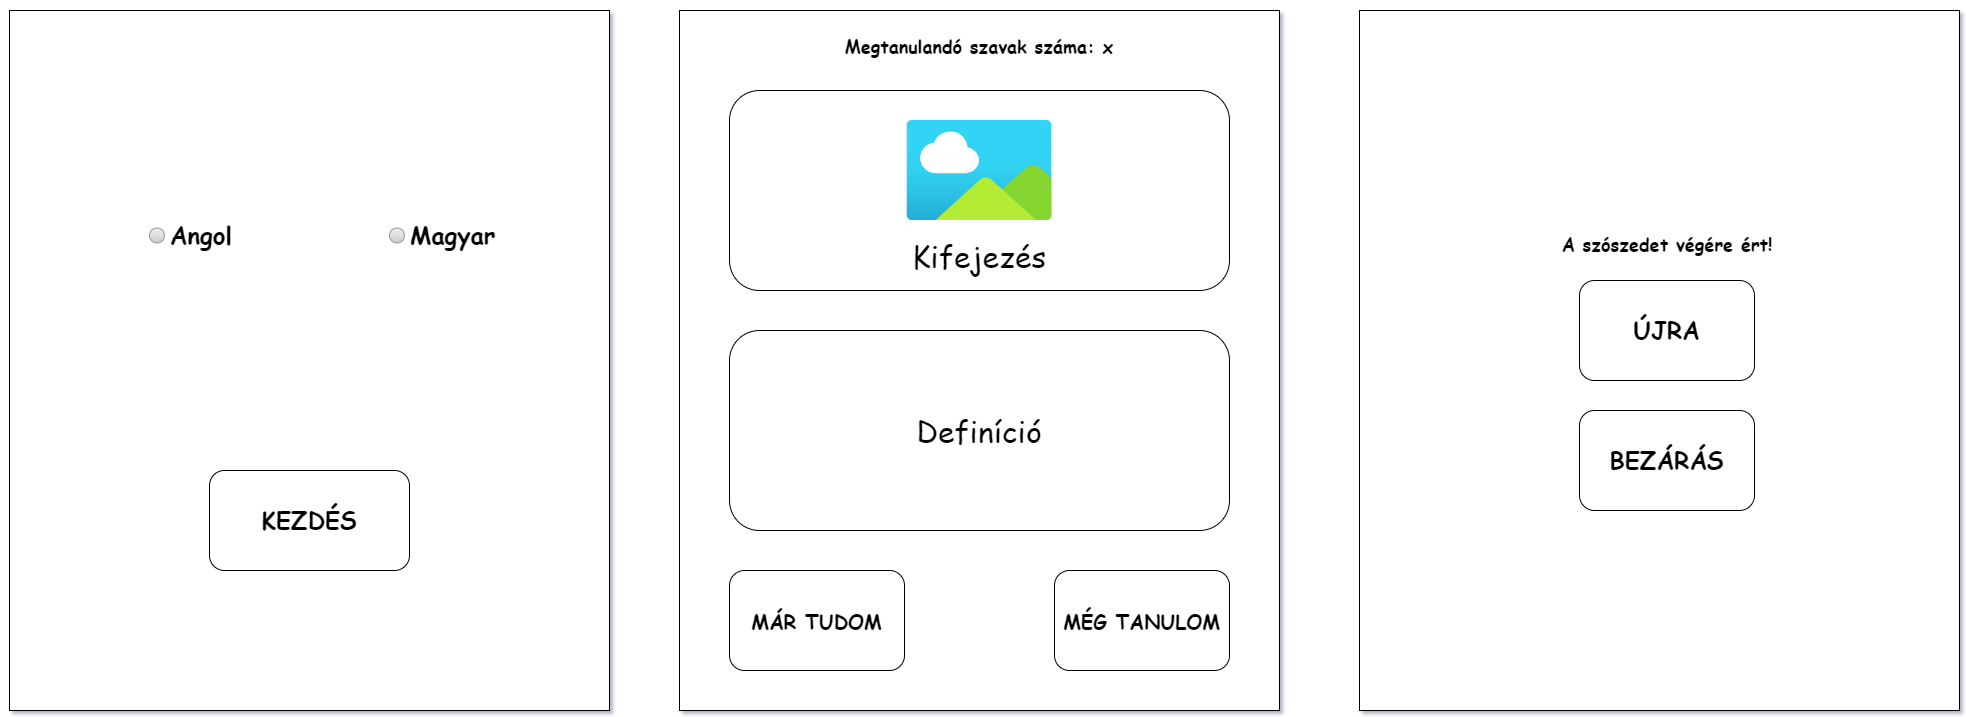

The diagram above was exported from draw.io. Its source (the exported page's mxGraphModel, read from the mxfile embedded in the PNG):
<mxGraphModel dx="2333" dy="1418" grid="0" gridSize="10" guides="1" tooltips="1" connect="1" arrows="1" fold="1" page="1" pageScale="1" pageWidth="827" pageHeight="1169" background="#FFFFFF" math="0" shadow="1">
  <root>
    <mxCell id="0" />
    <mxCell id="1" parent="0" />
    <mxCell id="kOocS8xyHijI4DiGpe89-22" value="" style="group" vertex="1" connectable="0" parent="1">
      <mxGeometry x="10" y="10" width="600" height="700" as="geometry" />
    </mxCell>
    <mxCell id="ELHWC-Rv0Xr6NGK9ePwf-1" value="" style="whiteSpace=wrap;html=1;fontFamily=Comic Sans MS;" parent="kOocS8xyHijI4DiGpe89-22" vertex="1">
      <mxGeometry width="600" height="700" as="geometry" />
    </mxCell>
    <mxCell id="ELHWC-Rv0Xr6NGK9ePwf-2" value="Angol" style="shape=ellipse;fillColor=#eeeeee;strokeColor=#999999;gradientColor=#cccccc;html=1;align=left;spacingLeft=4;fontSize=24;fontColor=#000000;labelPosition=right;shadow=0;fontFamily=Comic Sans MS;fontStyle=1" parent="kOocS8xyHijI4DiGpe89-22" vertex="1">
      <mxGeometry x="140" y="217.5" width="15" height="15" as="geometry" />
    </mxCell>
    <mxCell id="ELHWC-Rv0Xr6NGK9ePwf-3" value="Magyar" style="shape=ellipse;fillColor=#eeeeee;strokeColor=#999999;gradientColor=#cccccc;html=1;align=left;spacingLeft=4;fontSize=24;fontColor=#000000;labelPosition=right;shadow=0;fontStyle=1;fontFamily=Comic Sans MS;" parent="kOocS8xyHijI4DiGpe89-22" vertex="1">
      <mxGeometry x="380" y="217.5" width="15" height="15" as="geometry" />
    </mxCell>
    <mxCell id="ELHWC-Rv0Xr6NGK9ePwf-5" value="KEZDÉS" style="rounded=1;whiteSpace=wrap;html=1;fontSize=24;fontFamily=Comic Sans MS;fontStyle=1" parent="kOocS8xyHijI4DiGpe89-22" vertex="1">
      <mxGeometry x="200" y="460" width="200" height="100" as="geometry" />
    </mxCell>
    <mxCell id="kOocS8xyHijI4DiGpe89-23" value="" style="group" vertex="1" connectable="0" parent="1">
      <mxGeometry x="680" y="10" width="600" height="700" as="geometry" />
    </mxCell>
    <mxCell id="kOocS8xyHijI4DiGpe89-8" value="" style="whiteSpace=wrap;html=1;fontFamily=Comic Sans MS;" vertex="1" parent="kOocS8xyHijI4DiGpe89-23">
      <mxGeometry width="600" height="700" as="geometry" />
    </mxCell>
    <mxCell id="kOocS8xyHijI4DiGpe89-9" value="" style="rounded=1;whiteSpace=wrap;html=1;" vertex="1" parent="kOocS8xyHijI4DiGpe89-23">
      <mxGeometry x="50" y="80" width="500" height="200" as="geometry" />
    </mxCell>
    <mxCell id="kOocS8xyHijI4DiGpe89-10" value="Megtanulandó szavak száma: x" style="text;html=1;strokeColor=none;fillColor=none;align=center;verticalAlign=middle;whiteSpace=wrap;rounded=0;fontSize=18;fontStyle=1;fontFamily=Comic Sans MS;" vertex="1" parent="kOocS8xyHijI4DiGpe89-23">
      <mxGeometry x="155" y="20" width="290" height="30" as="geometry" />
    </mxCell>
    <mxCell id="kOocS8xyHijI4DiGpe89-11" value="" style="rounded=1;whiteSpace=wrap;html=1;perimeterSpacing=0;" vertex="1" parent="kOocS8xyHijI4DiGpe89-23">
      <mxGeometry x="50" y="320" width="500" height="200" as="geometry" />
    </mxCell>
    <mxCell id="kOocS8xyHijI4DiGpe89-12" value="Kifejezés" style="text;html=1;strokeColor=none;fillColor=none;align=center;verticalAlign=middle;whiteSpace=wrap;rounded=0;fontSize=30;fontFamily=Comic Sans MS;fontStyle=0" vertex="1" parent="kOocS8xyHijI4DiGpe89-23">
      <mxGeometry x="60" y="230" width="480" height="30" as="geometry" />
    </mxCell>
    <mxCell id="kOocS8xyHijI4DiGpe89-13" value="" style="image;aspect=fixed;html=1;points=[];align=center;fontSize=12;image=img/lib/azure2/general/Image.svg;" vertex="1" parent="kOocS8xyHijI4DiGpe89-23">
      <mxGeometry x="227.25" y="110" width="145.5" height="100" as="geometry" />
    </mxCell>
    <mxCell id="kOocS8xyHijI4DiGpe89-14" value="Definíció" style="text;html=1;strokeColor=none;fillColor=none;align=center;verticalAlign=middle;whiteSpace=wrap;rounded=0;fontSize=30;fontFamily=Comic Sans MS;fontStyle=0" vertex="1" parent="kOocS8xyHijI4DiGpe89-23">
      <mxGeometry x="60" y="405" width="480" height="30" as="geometry" />
    </mxCell>
    <mxCell id="kOocS8xyHijI4DiGpe89-15" value="MÁR TUDOM" style="rounded=1;whiteSpace=wrap;html=1;fontFamily=Comic Sans MS;fontStyle=1;fontSize=20;" vertex="1" parent="kOocS8xyHijI4DiGpe89-23">
      <mxGeometry x="50" y="560" width="175" height="100" as="geometry" />
    </mxCell>
    <mxCell id="kOocS8xyHijI4DiGpe89-16" value="MÉG TANULOM" style="rounded=1;whiteSpace=wrap;html=1;fontFamily=Comic Sans MS;fontStyle=1;fontSize=20;" vertex="1" parent="kOocS8xyHijI4DiGpe89-23">
      <mxGeometry x="375" y="560" width="175" height="100" as="geometry" />
    </mxCell>
    <mxCell id="kOocS8xyHijI4DiGpe89-24" value="" style="group" vertex="1" connectable="0" parent="1">
      <mxGeometry x="1360" y="10" width="600" height="700" as="geometry" />
    </mxCell>
    <mxCell id="kOocS8xyHijI4DiGpe89-17" value="" style="whiteSpace=wrap;html=1;fontFamily=Comic Sans MS;" vertex="1" parent="kOocS8xyHijI4DiGpe89-24">
      <mxGeometry width="600" height="700" as="geometry" />
    </mxCell>
    <mxCell id="kOocS8xyHijI4DiGpe89-18" value="BEZÁRÁS" style="rounded=1;whiteSpace=wrap;html=1;fontSize=24;fontFamily=Comic Sans MS;fontStyle=1" vertex="1" parent="kOocS8xyHijI4DiGpe89-24">
      <mxGeometry x="220" y="400" width="175" height="100" as="geometry" />
    </mxCell>
    <mxCell id="kOocS8xyHijI4DiGpe89-19" value="ÚJRA" style="rounded=1;whiteSpace=wrap;html=1;fontSize=24;fontFamily=Comic Sans MS;fontStyle=1" vertex="1" parent="kOocS8xyHijI4DiGpe89-24">
      <mxGeometry x="220" y="270" width="175" height="100" as="geometry" />
    </mxCell>
    <mxCell id="kOocS8xyHijI4DiGpe89-21" value="A szószedet végére ért!" style="text;html=1;strokeColor=none;fillColor=none;align=center;verticalAlign=middle;whiteSpace=wrap;rounded=0;fontFamily=Comic Sans MS;fontStyle=1;fontSize=18;" vertex="1" parent="kOocS8xyHijI4DiGpe89-24">
      <mxGeometry x="177.5" y="217.5" width="260" height="30" as="geometry" />
    </mxCell>
  </root>
</mxGraphModel>